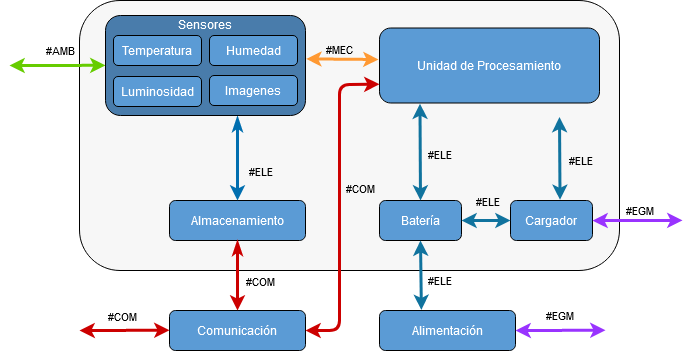

The diagram above was exported from draw.io. Its source (the exported page's mxGraphModel, read from the mxfile embedded in the PNG):
<mxGraphModel dx="1422" dy="752" grid="1" gridSize="10" guides="1" tooltips="1" connect="1" arrows="1" fold="1" page="1" pageScale="1" pageWidth="827" pageHeight="1169" math="0" shadow="0">
  <root>
    <mxCell id="0" />
    <mxCell id="1" parent="0" />
    <mxCell id="4FHcCFYAaFsEICMoQJj--39" value="" style="group" vertex="1" connectable="0" parent="1">
      <mxGeometry x="620" y="130" width="673" height="350" as="geometry" />
    </mxCell>
    <mxCell id="4FHcCFYAaFsEICMoQJj--1" value="" style="rounded=1;whiteSpace=wrap;html=1;fillColor=#F7F7F7;" vertex="1" parent="4FHcCFYAaFsEICMoQJj--39">
      <mxGeometry x="70" width="540" height="270" as="geometry" />
    </mxCell>
    <mxCell id="4FHcCFYAaFsEICMoQJj--2" value="&lt;font color=&quot;#FFFFFF&quot;&gt;Unidad de Procesamiento&lt;/font&gt;" style="rounded=1;whiteSpace=wrap;html=1;fillColor=#5B9BD5;" vertex="1" parent="4FHcCFYAaFsEICMoQJj--39">
      <mxGeometry x="370" y="27.5" width="220" height="75" as="geometry" />
    </mxCell>
    <mxCell id="4FHcCFYAaFsEICMoQJj--5" value="&lt;font color=&quot;#ffffff&quot;&gt;Almacenamiento&lt;/font&gt;" style="rounded=1;whiteSpace=wrap;html=1;fillColor=#5B9BD5;" vertex="1" parent="4FHcCFYAaFsEICMoQJj--39">
      <mxGeometry x="160" y="200" width="136" height="40" as="geometry" />
    </mxCell>
    <mxCell id="4FHcCFYAaFsEICMoQJj--6" value="&lt;font color=&quot;#ffffff&quot;&gt;Comunicación&lt;/font&gt;" style="rounded=1;whiteSpace=wrap;html=1;fillColor=#5B9BD5;" vertex="1" parent="4FHcCFYAaFsEICMoQJj--39">
      <mxGeometry x="160" y="310" width="136" height="40" as="geometry" />
    </mxCell>
    <mxCell id="4FHcCFYAaFsEICMoQJj--7" value="" style="edgeStyle=orthogonalEdgeStyle;rounded=0;orthogonalLoop=1;jettySize=auto;html=1;startArrow=classicThin;startFill=1;strokeWidth=3;fillColor=#1ba1e2;strokeColor=#006EAF;exitX=0.66;exitY=1.011;exitDx=0;exitDy=0;exitPerimeter=0;" edge="1" parent="4FHcCFYAaFsEICMoQJj--39" source="4FHcCFYAaFsEICMoQJj--33" target="4FHcCFYAaFsEICMoQJj--5">
      <mxGeometry relative="1" as="geometry">
        <mxPoint x="228" y="130" as="sourcePoint" />
      </mxGeometry>
    </mxCell>
    <mxCell id="4FHcCFYAaFsEICMoQJj--8" value="#ELE" style="edgeLabel;html=1;align=center;verticalAlign=middle;resizable=0;points=[];labelBackgroundColor=none;" vertex="1" connectable="0" parent="4FHcCFYAaFsEICMoQJj--7">
      <mxGeometry x="-0.3405" y="2" relative="1" as="geometry">
        <mxPoint x="20" y="26" as="offset" />
      </mxGeometry>
    </mxCell>
    <mxCell id="4FHcCFYAaFsEICMoQJj--9" value="&lt;font color=&quot;#ffffff&quot;&gt;Batería&lt;/font&gt;" style="rounded=1;whiteSpace=wrap;html=1;fillColor=#5B9BD5;" vertex="1" parent="4FHcCFYAaFsEICMoQJj--39">
      <mxGeometry x="370" y="200" width="82" height="40" as="geometry" />
    </mxCell>
    <mxCell id="4FHcCFYAaFsEICMoQJj--10" value="&lt;font color=&quot;#ffffff&quot;&gt;Alimentación&lt;/font&gt;" style="rounded=1;whiteSpace=wrap;html=1;fillColor=#5B9BD5;" vertex="1" parent="4FHcCFYAaFsEICMoQJj--39">
      <mxGeometry x="370" y="310" width="136" height="40" as="geometry" />
    </mxCell>
    <mxCell id="4FHcCFYAaFsEICMoQJj--11" value="" style="endArrow=classic;startArrow=classic;html=1;strokeWidth=3;fillColor=#b1ddf0;exitX=0.5;exitY=0;exitDx=0;exitDy=0;strokeColor=#10739e;entryX=0.184;entryY=1.009;entryDx=0;entryDy=0;entryPerimeter=0;" edge="1" parent="4FHcCFYAaFsEICMoQJj--39" source="4FHcCFYAaFsEICMoQJj--9" target="4FHcCFYAaFsEICMoQJj--2">
      <mxGeometry width="50" height="50" relative="1" as="geometry">
        <mxPoint x="429.5" y="200" as="sourcePoint" />
        <mxPoint x="405" y="119" as="targetPoint" />
      </mxGeometry>
    </mxCell>
    <mxCell id="4FHcCFYAaFsEICMoQJj--12" value="#ELE" style="edgeLabel;html=1;align=center;verticalAlign=middle;resizable=0;points=[];labelBackgroundColor=none;" vertex="1" connectable="0" parent="4FHcCFYAaFsEICMoQJj--11">
      <mxGeometry x="-0.1756" y="-1" relative="1" as="geometry">
        <mxPoint x="18" y="-6" as="offset" />
      </mxGeometry>
    </mxCell>
    <mxCell id="4FHcCFYAaFsEICMoQJj--13" value="" style="endArrow=classic;startArrow=classic;html=1;strokeWidth=3;fillColor=#fa6800;exitX=1.004;exitY=0.434;exitDx=0;exitDy=0;strokeColor=#FF9933;exitPerimeter=0;" edge="1" parent="4FHcCFYAaFsEICMoQJj--39" source="4FHcCFYAaFsEICMoQJj--33">
      <mxGeometry width="50" height="50" relative="1" as="geometry">
        <mxPoint x="295.9999999999998" y="60" as="sourcePoint" />
        <mxPoint x="369" y="59" as="targetPoint" />
      </mxGeometry>
    </mxCell>
    <mxCell id="4FHcCFYAaFsEICMoQJj--14" value="#MEC" style="edgeLabel;html=1;align=center;verticalAlign=middle;resizable=0;points=[];labelBackgroundColor=none;" vertex="1" connectable="0" parent="4FHcCFYAaFsEICMoQJj--13">
      <mxGeometry x="0.5406" y="-1" relative="1" as="geometry">
        <mxPoint x="-23" y="-11" as="offset" />
      </mxGeometry>
    </mxCell>
    <mxCell id="4FHcCFYAaFsEICMoQJj--15" value="" style="endArrow=classic;startArrow=classic;html=1;strokeWidth=3;fillColor=#b1ddf0;entryX=0.5;entryY=1;entryDx=0;entryDy=0;exitX=0.308;exitY=-0.015;exitDx=0;exitDy=0;strokeColor=#10739e;exitPerimeter=0;" edge="1" parent="4FHcCFYAaFsEICMoQJj--39">
      <mxGeometry width="50" height="50" relative="1" as="geometry">
        <mxPoint x="411.8879999999999" y="309.4000000000001" as="sourcePoint" />
        <mxPoint x="411" y="240.0000000000001" as="targetPoint" />
      </mxGeometry>
    </mxCell>
    <mxCell id="4FHcCFYAaFsEICMoQJj--16" value="#ELE" style="edgeLabel;html=1;align=center;verticalAlign=middle;resizable=0;points=[];labelBackgroundColor=none;" vertex="1" connectable="0" parent="4FHcCFYAaFsEICMoQJj--15">
      <mxGeometry x="-0.6013" relative="1" as="geometry">
        <mxPoint x="18" y="-16" as="offset" />
      </mxGeometry>
    </mxCell>
    <mxCell id="4FHcCFYAaFsEICMoQJj--3" value="" style="edgeStyle=orthogonalEdgeStyle;rounded=0;orthogonalLoop=1;jettySize=auto;html=1;startArrow=classicThin;startFill=1;strokeWidth=3;fillColor=#e51400;strokeColor=#CC0000;" edge="1" parent="4FHcCFYAaFsEICMoQJj--39" source="4FHcCFYAaFsEICMoQJj--5" target="4FHcCFYAaFsEICMoQJj--6">
      <mxGeometry relative="1" as="geometry" />
    </mxCell>
    <mxCell id="4FHcCFYAaFsEICMoQJj--4" value="#COM" style="edgeLabel;html=1;align=center;verticalAlign=middle;resizable=0;points=[];labelBackgroundColor=none;" vertex="1" connectable="0" parent="4FHcCFYAaFsEICMoQJj--3">
      <mxGeometry x="0.3265" y="2" relative="1" as="geometry">
        <mxPoint x="20" y="-6" as="offset" />
      </mxGeometry>
    </mxCell>
    <mxCell id="4FHcCFYAaFsEICMoQJj--17" value="" style="endArrow=classic;startArrow=classic;html=1;strokeWidth=3;fillColor=#e51400;exitX=1;exitY=0.5;exitDx=0;exitDy=0;entryX=0;entryY=0.75;entryDx=0;entryDy=0;strokeColor=#CC0000;" edge="1" parent="4FHcCFYAaFsEICMoQJj--39" source="4FHcCFYAaFsEICMoQJj--6" target="4FHcCFYAaFsEICMoQJj--2">
      <mxGeometry width="50" height="50" relative="1" as="geometry">
        <mxPoint x="310" y="330" as="sourcePoint" />
        <mxPoint x="360" y="280" as="targetPoint" />
        <Array as="points">
          <mxPoint x="330" y="330" />
          <mxPoint x="330" y="84" />
        </Array>
      </mxGeometry>
    </mxCell>
    <mxCell id="4FHcCFYAaFsEICMoQJj--18" value="#COM" style="edgeLabel;html=1;align=center;verticalAlign=middle;resizable=0;points=[];labelBackgroundColor=none;" vertex="1" connectable="0" parent="4FHcCFYAaFsEICMoQJj--17">
      <mxGeometry x="-0.5714" y="-4" relative="1" as="geometry">
        <mxPoint x="16" y="-108" as="offset" />
      </mxGeometry>
    </mxCell>
    <mxCell id="4FHcCFYAaFsEICMoQJj--19" value="" style="endArrow=classic;startArrow=classic;html=1;strokeWidth=3;fillColor=#d5e8d4;gradientColor=#97d077;strokeColor=#66CC00;exitX=0;exitY=0.5;exitDx=0;exitDy=0;" edge="1" parent="4FHcCFYAaFsEICMoQJj--39">
      <mxGeometry width="50" height="50" relative="1" as="geometry">
        <mxPoint x="96" y="64.82999999999998" as="sourcePoint" />
        <mxPoint y="65" as="targetPoint" />
      </mxGeometry>
    </mxCell>
    <mxCell id="4FHcCFYAaFsEICMoQJj--20" value="#AMB" style="edgeLabel;html=1;align=center;verticalAlign=middle;resizable=0;points=[];labelBackgroundColor=none;" vertex="1" connectable="0" parent="4FHcCFYAaFsEICMoQJj--19">
      <mxGeometry x="-0.2349" y="1" relative="1" as="geometry">
        <mxPoint x="-9" y="-16" as="offset" />
      </mxGeometry>
    </mxCell>
    <mxCell id="4FHcCFYAaFsEICMoQJj--21" value="" style="endArrow=classic;startArrow=classic;html=1;strokeWidth=3;fillColor=none;entryX=0;entryY=0.5;entryDx=0;entryDy=0;strokeColor=#CC0000;" edge="1" parent="4FHcCFYAaFsEICMoQJj--39">
      <mxGeometry width="50" height="50" relative="1" as="geometry">
        <mxPoint x="70" y="330" as="sourcePoint" />
        <mxPoint x="160" y="329.76" as="targetPoint" />
      </mxGeometry>
    </mxCell>
    <mxCell id="4FHcCFYAaFsEICMoQJj--22" value="#COM" style="edgeLabel;html=1;align=center;verticalAlign=middle;resizable=0;points=[];labelBackgroundColor=none;" vertex="1" connectable="0" parent="4FHcCFYAaFsEICMoQJj--21">
      <mxGeometry x="-0.1459" y="2" relative="1" as="geometry">
        <mxPoint x="5" y="-12" as="offset" />
      </mxGeometry>
    </mxCell>
    <mxCell id="4FHcCFYAaFsEICMoQJj--23" value="" style="endArrow=classic;startArrow=classic;html=1;strokeWidth=3;fillColor=#6a00ff;entryX=0;entryY=0.5;entryDx=0;entryDy=0;strokeColor=#9933FF;" edge="1" parent="4FHcCFYAaFsEICMoQJj--39">
      <mxGeometry width="50" height="50" relative="1" as="geometry">
        <mxPoint x="506" y="330" as="sourcePoint" />
        <mxPoint x="596" y="329.76" as="targetPoint" />
      </mxGeometry>
    </mxCell>
    <mxCell id="4FHcCFYAaFsEICMoQJj--24" value="#EGM" style="edgeLabel;html=1;align=center;verticalAlign=middle;resizable=0;points=[];labelBackgroundColor=none;" vertex="1" connectable="0" parent="4FHcCFYAaFsEICMoQJj--23">
      <mxGeometry x="0.3366" y="1" relative="1" as="geometry">
        <mxPoint x="-16" y="-14" as="offset" />
      </mxGeometry>
    </mxCell>
    <mxCell id="4FHcCFYAaFsEICMoQJj--25" value="&lt;font color=&quot;#ffffff&quot;&gt;Cargador&lt;/font&gt;" style="rounded=1;whiteSpace=wrap;html=1;fillColor=#5B9BD5;" vertex="1" parent="4FHcCFYAaFsEICMoQJj--39">
      <mxGeometry x="501" y="200" width="82" height="40" as="geometry" />
    </mxCell>
    <mxCell id="4FHcCFYAaFsEICMoQJj--26" value="" style="endArrow=classic;startArrow=classic;html=1;strokeWidth=3;fillColor=#b1ddf0;entryX=0;entryY=0.5;entryDx=0;entryDy=0;exitX=1;exitY=0.5;exitDx=0;exitDy=0;strokeColor=#10739e;" edge="1" parent="4FHcCFYAaFsEICMoQJj--39" source="4FHcCFYAaFsEICMoQJj--9" target="4FHcCFYAaFsEICMoQJj--25">
      <mxGeometry width="50" height="50" relative="1" as="geometry">
        <mxPoint x="421.8879999999999" y="319.4000000000001" as="sourcePoint" />
        <mxPoint x="421" y="250.0000000000001" as="targetPoint" />
      </mxGeometry>
    </mxCell>
    <mxCell id="4FHcCFYAaFsEICMoQJj--27" value="#ELE" style="edgeLabel;html=1;align=center;verticalAlign=middle;resizable=0;points=[];labelBackgroundColor=none;" vertex="1" connectable="0" parent="4FHcCFYAaFsEICMoQJj--26">
      <mxGeometry x="0.6968" y="2" relative="1" as="geometry">
        <mxPoint x="-17" y="-18" as="offset" />
      </mxGeometry>
    </mxCell>
    <mxCell id="4FHcCFYAaFsEICMoQJj--28" value="" style="endArrow=classic;startArrow=classic;html=1;strokeWidth=3;fillColor=#6a00ff;entryX=0;entryY=0.5;entryDx=0;entryDy=0;strokeColor=#9933FF;" edge="1" parent="4FHcCFYAaFsEICMoQJj--39">
      <mxGeometry width="50" height="50" relative="1" as="geometry">
        <mxPoint x="583" y="220.10000000000002" as="sourcePoint" />
        <mxPoint x="673" y="219.86" as="targetPoint" />
      </mxGeometry>
    </mxCell>
    <mxCell id="4FHcCFYAaFsEICMoQJj--29" value="#EGM" style="edgeLabel;html=1;align=center;verticalAlign=middle;resizable=0;points=[];labelBackgroundColor=none;" vertex="1" connectable="0" parent="4FHcCFYAaFsEICMoQJj--28">
      <mxGeometry x="0.4921" relative="1" as="geometry">
        <mxPoint x="-20" y="-10" as="offset" />
      </mxGeometry>
    </mxCell>
    <mxCell id="4FHcCFYAaFsEICMoQJj--30" value="" style="endArrow=classic;startArrow=classic;html=1;strokeWidth=3;fillColor=#b1ddf0;exitX=0.5;exitY=0;exitDx=0;exitDy=0;strokeColor=#10739e;entryX=0.184;entryY=1.009;entryDx=0;entryDy=0;entryPerimeter=0;" edge="1" parent="4FHcCFYAaFsEICMoQJj--39">
      <mxGeometry width="50" height="50" relative="1" as="geometry">
        <mxPoint x="550.52" y="199.33000000000015" as="sourcePoint" />
        <mxPoint x="550" y="116.50500000000011" as="targetPoint" />
      </mxGeometry>
    </mxCell>
    <mxCell id="4FHcCFYAaFsEICMoQJj--31" value="#ELE" style="edgeLabel;html=1;align=center;verticalAlign=middle;resizable=0;points=[];labelBackgroundColor=none;" vertex="1" connectable="0" parent="4FHcCFYAaFsEICMoQJj--30">
      <mxGeometry x="-0.192" y="-2" relative="1" as="geometry">
        <mxPoint x="18" y="-7" as="offset" />
      </mxGeometry>
    </mxCell>
    <mxCell id="4FHcCFYAaFsEICMoQJj--32" value="" style="group" vertex="1" connectable="0" parent="4FHcCFYAaFsEICMoQJj--39">
      <mxGeometry x="96" y="14" width="200" height="101" as="geometry" />
    </mxCell>
    <mxCell id="4FHcCFYAaFsEICMoQJj--33" value="" style="rounded=1;whiteSpace=wrap;html=1;fillColor=#497CAB;" vertex="1" parent="4FHcCFYAaFsEICMoQJj--32">
      <mxGeometry y="1" width="200" height="100" as="geometry" />
    </mxCell>
    <mxCell id="4FHcCFYAaFsEICMoQJj--34" value="&lt;font color=&quot;#FFFFFF&quot;&gt;Temperatura&lt;/font&gt;" style="rounded=1;whiteSpace=wrap;html=1;fillColor=#5B9BD5;" vertex="1" parent="4FHcCFYAaFsEICMoQJj--32">
      <mxGeometry x="8" y="21" width="88" height="30" as="geometry" />
    </mxCell>
    <mxCell id="4FHcCFYAaFsEICMoQJj--35" value="&lt;font color=&quot;#FFFFFF&quot;&gt;Humedad&lt;/font&gt;" style="rounded=1;whiteSpace=wrap;html=1;fillColor=#5B9BD5;" vertex="1" parent="4FHcCFYAaFsEICMoQJj--32">
      <mxGeometry x="104" y="21" width="88" height="30" as="geometry" />
    </mxCell>
    <mxCell id="4FHcCFYAaFsEICMoQJj--36" value="&lt;font color=&quot;#FFFFFF&quot;&gt;Luminosidad&lt;/font&gt;" style="rounded=1;whiteSpace=wrap;html=1;fillColor=#5B9BD5;" vertex="1" parent="4FHcCFYAaFsEICMoQJj--32">
      <mxGeometry x="8" y="62" width="88" height="30" as="geometry" />
    </mxCell>
    <mxCell id="4FHcCFYAaFsEICMoQJj--37" value="&lt;font color=&quot;#FFFFFF&quot;&gt;Imagenes&lt;/font&gt;" style="rounded=1;whiteSpace=wrap;html=1;fillColor=#5B9BD5;" vertex="1" parent="4FHcCFYAaFsEICMoQJj--32">
      <mxGeometry x="104" y="61" width="88" height="30" as="geometry" />
    </mxCell>
    <mxCell id="4FHcCFYAaFsEICMoQJj--38" value="&lt;font color=&quot;#FFFFFF&quot;&gt;&lt;span style=&quot;background-color: transparent&quot;&gt;Sensores&lt;/span&gt;&lt;/font&gt;" style="text;html=1;align=center;verticalAlign=middle;resizable=0;points=[];autosize=1;strokeColor=none;shadow=0;rounded=0;" vertex="1" parent="4FHcCFYAaFsEICMoQJj--32">
      <mxGeometry x="64" width="70" height="20" as="geometry" />
    </mxCell>
  </root>
</mxGraphModel>